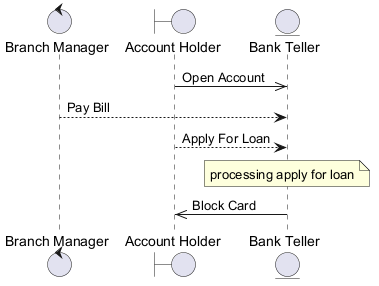

The diagram above was rendered by PlantUML. Its source (embedded in the PNG):
@startuml
skinparam backgroundColor #FFFFFF
skinparam classBackgroundColor #E8F4FA
skinparam classBorderColor #2C7DA0
control "Branch Manager" as BM
boundary "Account Holder" as AH
entity "Bank Teller" as BT
AH ->> BT : Open Account
BM --> BT : Pay Bill
AH --> BT : Apply For Loan
note over BT : processing apply for loan
BT ->> AH : Block Card
@enduml